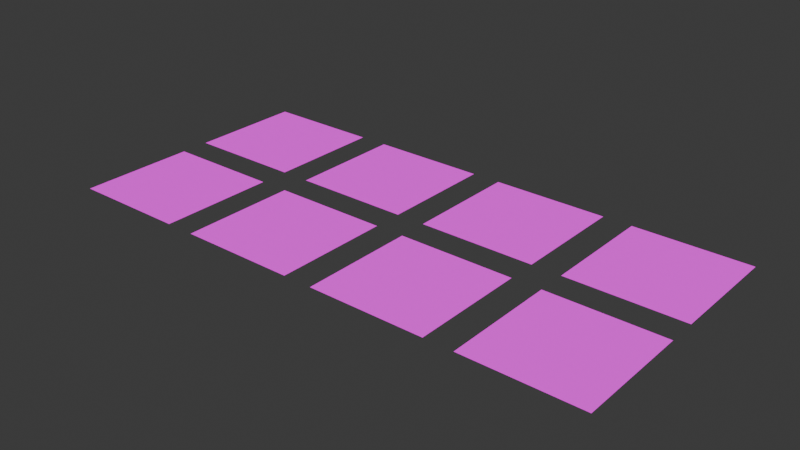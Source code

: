 # Source: GroundTiles.blend  (saved by Blender 4.5.90; exported with 4.5.12 LTS)
import bpy
from mathutils import Matrix  # noqa: F401  (used for matrix-valued properties, if any)

bpy.ops.wm.read_factory_settings(use_empty=True)
scene = bpy.context.scene
scene.name = 'Scene'

# ---- collections
col_collection = bpy.data.collections.new('Collection'); scene.collection.children.link(col_collection)
col_ground_tiles = bpy.data.collections.new('ground_tiles'); scene.collection.children.link(col_ground_tiles)

# ---- images (referenced by path relative to the original .blend; pixels are not part of the script)
import os
ASSET_DIR = os.environ.get("B2B_ASSET_DIR", "")  # directory of the original .blend (textures are referenced by path, not embedded)
HERE = os.path.dirname(os.path.abspath(__file__))  # packed textures are extracted next to this script under _unpacked/

def load_image(name, relpath, width, height, colorspace="sRGB"):
    """Load a texture the original file referenced (path relative to the .blend, or extracted next to this script)."""
    p = next((c for c in (os.path.join(HERE, relpath), os.path.join(ASSET_DIR, relpath)) if relpath and os.path.exists(c)), "")
    if p:
        img = bpy.data.images.load(p, check_existing=True)
        img.name = name
    else:  # same state as the original file: an image datablock whose file is absent (Cycles renders it pink)
        img = bpy.data.images.new(name, width, height)
        img.source = "FILE"
        img.filepath = "//" + (relpath or name)
    img.colorspace_settings.name = colorspace
    return img
img_tile_grass_01_albedo_png = load_image('tile_grass_01_albedo.png', 'ground_tiles/textures/tile_grass_01_albedo.png', 1024, 1024, 'sRGB')
img_tile_grass_01_normal_png = load_image('tile_grass_01_normal.png', 'ground_tiles/textures/tile_grass_01_normal.png', 1024, 1024, 'Non-Color')
img_tile_grass_02_albedo_png = load_image('tile_grass_02_albedo.png', 'ground_tiles/textures/tile_grass_02_albedo.png', 1024, 1024, 'sRGB')
img_tile_grass_02_normal_png = load_image('tile_grass_02_normal.png', 'ground_tiles/textures/tile_grass_02_normal.png', 1024, 1024, 'Non-Color')
img_tile_grass_03_albedo_png = load_image('tile_grass_03_albedo.png', 'ground_tiles/textures/tile_grass_03_albedo.png', 1024, 1024, 'sRGB')
img_tile_grass_03_normal_png = load_image('tile_grass_03_normal.png', 'ground_tiles/textures/tile_grass_03_normal.png', 1024, 1024, 'Non-Color')
img_tile_grass_04_albedo_png = load_image('tile_grass_04_albedo.png', 'ground_tiles/textures/tile_grass_04_albedo.png', 1024, 1024, 'sRGB')
img_tile_grass_04_normal_png = load_image('tile_grass_04_normal.png', 'ground_tiles/textures/tile_grass_04_normal.png', 1024, 1024, 'Non-Color')
img_tile_desert_01_albedo_png = load_image('tile_desert_01_albedo.png', 'ground_tiles/textures/tile_desert_01_albedo.png', 1024, 1024, 'sRGB')
img_tile_desert_01_normal_png = load_image('tile_desert_01_normal.png', 'ground_tiles/textures/tile_desert_01_normal.png', 1024, 1024, 'Non-Color')
img_tile_desert_02_albedo_png = load_image('tile_desert_02_albedo.png', 'ground_tiles/textures/tile_desert_02_albedo.png', 1024, 1024, 'sRGB')
img_tile_desert_02_normal_png = load_image('tile_desert_02_normal.png', 'ground_tiles/textures/tile_desert_02_normal.png', 1024, 1024, 'Non-Color')
img_tile_desert_03_albedo_png = load_image('tile_desert_03_albedo.png', 'ground_tiles/textures/tile_desert_03_albedo.png', 1024, 1024, 'sRGB')
img_tile_desert_03_normal_png = load_image('tile_desert_03_normal.png', 'ground_tiles/textures/tile_desert_03_normal.png', 1024, 1024, 'Non-Color')
img_tile_desert_04_albedo_png = load_image('tile_desert_04_albedo.png', 'ground_tiles/textures/tile_desert_04_albedo.png', 1024, 1024, 'sRGB')
img_tile_desert_04_normal_png = load_image('tile_desert_04_normal.png', 'ground_tiles/textures/tile_desert_04_normal.png', 1024, 1024, 'Non-Color')

# ---- materials (node trees are filled in below, after node groups)
mat_tile_grass_01 = bpy.data.materials.new('tile_grass_01')
mat_tile_grass_02 = bpy.data.materials.new('tile_grass_02')
mat_tile_grass_03 = bpy.data.materials.new('tile_grass_03')
mat_tile_grass_04 = bpy.data.materials.new('tile_grass_04')
mat_tile_desert_01 = bpy.data.materials.new('tile_desert_01')
mat_tile_desert_02 = bpy.data.materials.new('tile_desert_02')
mat_tile_desert_03 = bpy.data.materials.new('tile_desert_03')
mat_tile_desert_04 = bpy.data.materials.new('tile_desert_04')

# ---- material node trees
mat_tile_grass_01.use_nodes = True; mat_tile_grass_01.node_tree.nodes.clear()
_N = mat_tile_grass_01.node_tree.nodes; _L = mat_tile_grass_01.node_tree.links
n0 = _N.new('ShaderNodeBsdfPrincipled'); n0.name = 'Principled BSDF'; n0.location = (-200, 100)
n0.inputs[2].default_value = 0.95
n1 = _N.new('ShaderNodeOutputMaterial'); n1.name = 'Material Output'; n1.location = (200, 100)
n2 = _N.new('ShaderNodeTexImage'); n2.name = 'Image Texture'; n2.location = (0, 0)
n2.image = img_tile_grass_01_albedo_png
n3 = _N.new('ShaderNodeTexImage'); n3.name = 'Image Texture.001'; n3.location = (0, 0)
n3.image = img_tile_grass_01_normal_png
n4 = _N.new('ShaderNodeNormalMap'); n4.name = 'Normal Map'; n4.location = (0, 0)
_L.new(n0.outputs[0], n1.inputs[0])
_L.new(n2.outputs[0], n0.inputs[0])
_L.new(n3.outputs[0], n4.inputs[1])
_L.new(n4.outputs[0], n0.inputs[5])
n1.is_active_output = True
mat_tile_grass_02.use_nodes = True; mat_tile_grass_02.node_tree.nodes.clear()
_N = mat_tile_grass_02.node_tree.nodes; _L = mat_tile_grass_02.node_tree.links
n0 = _N.new('ShaderNodeBsdfPrincipled'); n0.name = 'Principled BSDF'; n0.location = (-200, 100)
n0.inputs[2].default_value = 0.95
n1 = _N.new('ShaderNodeOutputMaterial'); n1.name = 'Material Output'; n1.location = (200, 100)
n2 = _N.new('ShaderNodeTexImage'); n2.name = 'Image Texture'; n2.location = (0, 0)
n2.image = img_tile_grass_02_albedo_png
n3 = _N.new('ShaderNodeTexImage'); n3.name = 'Image Texture.001'; n3.location = (0, 0)
n3.image = img_tile_grass_02_normal_png
n4 = _N.new('ShaderNodeNormalMap'); n4.name = 'Normal Map'; n4.location = (0, 0)
_L.new(n0.outputs[0], n1.inputs[0])
_L.new(n2.outputs[0], n0.inputs[0])
_L.new(n3.outputs[0], n4.inputs[1])
_L.new(n4.outputs[0], n0.inputs[5])
n1.is_active_output = True
mat_tile_grass_03.use_nodes = True; mat_tile_grass_03.node_tree.nodes.clear()
_N = mat_tile_grass_03.node_tree.nodes; _L = mat_tile_grass_03.node_tree.links
n0 = _N.new('ShaderNodeBsdfPrincipled'); n0.name = 'Principled BSDF'; n0.location = (-200, 100)
n0.inputs[2].default_value = 0.95
n1 = _N.new('ShaderNodeOutputMaterial'); n1.name = 'Material Output'; n1.location = (200, 100)
n2 = _N.new('ShaderNodeTexImage'); n2.name = 'Image Texture'; n2.location = (0, 0)
n2.image = img_tile_grass_03_albedo_png
n3 = _N.new('ShaderNodeTexImage'); n3.name = 'Image Texture.001'; n3.location = (0, 0)
n3.image = img_tile_grass_03_normal_png
n4 = _N.new('ShaderNodeNormalMap'); n4.name = 'Normal Map'; n4.location = (0, 0)
_L.new(n0.outputs[0], n1.inputs[0])
_L.new(n2.outputs[0], n0.inputs[0])
_L.new(n3.outputs[0], n4.inputs[1])
_L.new(n4.outputs[0], n0.inputs[5])
n1.is_active_output = True
mat_tile_grass_04.use_nodes = True; mat_tile_grass_04.node_tree.nodes.clear()
_N = mat_tile_grass_04.node_tree.nodes; _L = mat_tile_grass_04.node_tree.links
n0 = _N.new('ShaderNodeBsdfPrincipled'); n0.name = 'Principled BSDF'; n0.location = (-200, 100)
n0.inputs[2].default_value = 0.95
n1 = _N.new('ShaderNodeOutputMaterial'); n1.name = 'Material Output'; n1.location = (200, 100)
n2 = _N.new('ShaderNodeTexImage'); n2.name = 'Image Texture'; n2.location = (0, 0)
n2.image = img_tile_grass_04_albedo_png
n3 = _N.new('ShaderNodeTexImage'); n3.name = 'Image Texture.001'; n3.location = (0, 0)
n3.image = img_tile_grass_04_normal_png
n4 = _N.new('ShaderNodeNormalMap'); n4.name = 'Normal Map'; n4.location = (0, 0)
_L.new(n0.outputs[0], n1.inputs[0])
_L.new(n2.outputs[0], n0.inputs[0])
_L.new(n3.outputs[0], n4.inputs[1])
_L.new(n4.outputs[0], n0.inputs[5])
n1.is_active_output = True
mat_tile_desert_01.use_nodes = True; mat_tile_desert_01.node_tree.nodes.clear()
_N = mat_tile_desert_01.node_tree.nodes; _L = mat_tile_desert_01.node_tree.links
n0 = _N.new('ShaderNodeBsdfPrincipled'); n0.name = 'Principled BSDF'; n0.location = (-200, 100)
n0.inputs[2].default_value = 0.95
n1 = _N.new('ShaderNodeOutputMaterial'); n1.name = 'Material Output'; n1.location = (200, 100)
n2 = _N.new('ShaderNodeTexImage'); n2.name = 'Image Texture'; n2.location = (0, 0)
n2.image = img_tile_desert_01_albedo_png
n3 = _N.new('ShaderNodeTexImage'); n3.name = 'Image Texture.001'; n3.location = (0, 0)
n3.image = img_tile_desert_01_normal_png
n4 = _N.new('ShaderNodeNormalMap'); n4.name = 'Normal Map'; n4.location = (0, 0)
_L.new(n0.outputs[0], n1.inputs[0])
_L.new(n2.outputs[0], n0.inputs[0])
_L.new(n3.outputs[0], n4.inputs[1])
_L.new(n4.outputs[0], n0.inputs[5])
n1.is_active_output = True
mat_tile_desert_02.use_nodes = True; mat_tile_desert_02.node_tree.nodes.clear()
_N = mat_tile_desert_02.node_tree.nodes; _L = mat_tile_desert_02.node_tree.links
n0 = _N.new('ShaderNodeBsdfPrincipled'); n0.name = 'Principled BSDF'; n0.location = (-200, 100)
n0.inputs[2].default_value = 0.95
n1 = _N.new('ShaderNodeOutputMaterial'); n1.name = 'Material Output'; n1.location = (200, 100)
n2 = _N.new('ShaderNodeTexImage'); n2.name = 'Image Texture'; n2.location = (0, 0)
n2.image = img_tile_desert_02_albedo_png
n3 = _N.new('ShaderNodeTexImage'); n3.name = 'Image Texture.001'; n3.location = (0, 0)
n3.image = img_tile_desert_02_normal_png
n4 = _N.new('ShaderNodeNormalMap'); n4.name = 'Normal Map'; n4.location = (0, 0)
_L.new(n0.outputs[0], n1.inputs[0])
_L.new(n2.outputs[0], n0.inputs[0])
_L.new(n3.outputs[0], n4.inputs[1])
_L.new(n4.outputs[0], n0.inputs[5])
n1.is_active_output = True
mat_tile_desert_03.use_nodes = True; mat_tile_desert_03.node_tree.nodes.clear()
_N = mat_tile_desert_03.node_tree.nodes; _L = mat_tile_desert_03.node_tree.links
n0 = _N.new('ShaderNodeBsdfPrincipled'); n0.name = 'Principled BSDF'; n0.location = (-200, 100)
n0.inputs[2].default_value = 0.95
n1 = _N.new('ShaderNodeOutputMaterial'); n1.name = 'Material Output'; n1.location = (200, 100)
n2 = _N.new('ShaderNodeTexImage'); n2.name = 'Image Texture'; n2.location = (0, 0)
n2.image = img_tile_desert_03_albedo_png
n3 = _N.new('ShaderNodeTexImage'); n3.name = 'Image Texture.001'; n3.location = (0, 0)
n3.image = img_tile_desert_03_normal_png
n4 = _N.new('ShaderNodeNormalMap'); n4.name = 'Normal Map'; n4.location = (0, 0)
_L.new(n0.outputs[0], n1.inputs[0])
_L.new(n2.outputs[0], n0.inputs[0])
_L.new(n3.outputs[0], n4.inputs[1])
_L.new(n4.outputs[0], n0.inputs[5])
n1.is_active_output = True
mat_tile_desert_04.use_nodes = True; mat_tile_desert_04.node_tree.nodes.clear()
_N = mat_tile_desert_04.node_tree.nodes; _L = mat_tile_desert_04.node_tree.links
n0 = _N.new('ShaderNodeBsdfPrincipled'); n0.name = 'Principled BSDF'; n0.location = (-200, 100)
n0.inputs[2].default_value = 0.95
n1 = _N.new('ShaderNodeOutputMaterial'); n1.name = 'Material Output'; n1.location = (200, 100)
n2 = _N.new('ShaderNodeTexImage'); n2.name = 'Image Texture'; n2.location = (0, 0)
n2.image = img_tile_desert_04_albedo_png
n3 = _N.new('ShaderNodeTexImage'); n3.name = 'Image Texture.001'; n3.location = (0, 0)
n3.image = img_tile_desert_04_normal_png
n4 = _N.new('ShaderNodeNormalMap'); n4.name = 'Normal Map'; n4.location = (0, 0)
_L.new(n0.outputs[0], n1.inputs[0])
_L.new(n2.outputs[0], n0.inputs[0])
_L.new(n3.outputs[0], n4.inputs[1])
_L.new(n4.outputs[0], n0.inputs[5])
n1.is_active_output = True

# ---- world
world_world = bpy.data.worlds.new('World'); scene.world = world_world
world_world.use_nodes = True; world_world.node_tree.nodes.clear()
_N = world_world.node_tree.nodes; _L = world_world.node_tree.links
n0 = _N.new('ShaderNodeOutputWorld'); n0.name = 'World Output'; n0.location = (200, 100)
n1 = _N.new('ShaderNodeBackground'); n1.name = 'Background'; n1.location = (-200, 100)
n1.inputs[0].default_value = (0.05088, 0.05088, 0.05088, 1.0)
_L.new(n1.outputs[0], n0.inputs[0])
n0.is_active_output = True
world_world.color = (0.05088, 0.05088, 0.05088)
world_world.sun_shadow_jitter_overblur = 0.0

# ---- meshes
me_tile_grass_01 = bpy.data.meshes.new('tile_grass_01')
me_tile_grass_01.from_pydata([(-0.5, -0.5, 0.0), (0.5, -0.5, 0.0), (0.5, 0.5, 0.0), (-0.5, 0.5, 0.0)], [], [(0, 1, 2, 3)])
_uv = me_tile_grass_01.uv_layers.new(name='UVMap')
_uv.uv.foreach_set('vector', [0.0, 0.0, 1.0, 0.0, 1.0, 1.0, 0.0, 1.0])
me_tile_grass_01.materials.append(mat_tile_grass_01)
me_tile_grass_01.update()
me_tile_grass_02 = bpy.data.meshes.new('tile_grass_02')
me_tile_grass_02.from_pydata([(-0.5, -0.5, 0.0), (0.5, -0.5, 0.0), (0.5, 0.5, 0.0), (-0.5, 0.5, 0.0)], [], [(0, 1, 2, 3)])
_uv = me_tile_grass_02.uv_layers.new(name='UVMap')
_uv.uv.foreach_set('vector', [0.0, 0.0, 1.0, 0.0, 1.0, 1.0, 0.0, 1.0])
me_tile_grass_02.materials.append(mat_tile_grass_02)
me_tile_grass_02.update()
me_tile_grass_03 = bpy.data.meshes.new('tile_grass_03')
me_tile_grass_03.from_pydata([(-0.5, -0.5, 0.0), (0.5, -0.5, 0.0), (0.5, 0.5, 0.0), (-0.5, 0.5, 0.0)], [], [(0, 1, 2, 3)])
_uv = me_tile_grass_03.uv_layers.new(name='UVMap')
_uv.uv.foreach_set('vector', [0.0, 0.0, 1.0, 0.0, 1.0, 1.0, 0.0, 1.0])
me_tile_grass_03.materials.append(mat_tile_grass_03)
me_tile_grass_03.update()
me_tile_grass_04 = bpy.data.meshes.new('tile_grass_04')
me_tile_grass_04.from_pydata([(-0.5, -0.5, 0.0), (0.5, -0.5, 0.0), (0.5, 0.5, 0.0), (-0.5, 0.5, 0.0)], [], [(0, 1, 2, 3)])
_uv = me_tile_grass_04.uv_layers.new(name='UVMap')
_uv.uv.foreach_set('vector', [0.0, 0.0, 1.0, 0.0, 1.0, 1.0, 0.0, 1.0])
me_tile_grass_04.materials.append(mat_tile_grass_04)
me_tile_grass_04.update()
me_tile_desert_01 = bpy.data.meshes.new('tile_desert_01')
me_tile_desert_01.from_pydata([(-0.5, -0.5, 0.0), (0.5, -0.5, 0.0), (0.5, 0.5, 0.0), (-0.5, 0.5, 0.0)], [], [(0, 1, 2, 3)])
_uv = me_tile_desert_01.uv_layers.new(name='UVMap')
_uv.uv.foreach_set('vector', [0.0, 0.0, 1.0, 0.0, 1.0, 1.0, 0.0, 1.0])
me_tile_desert_01.materials.append(mat_tile_desert_01)
me_tile_desert_01.update()
me_tile_desert_02 = bpy.data.meshes.new('tile_desert_02')
me_tile_desert_02.from_pydata([(-0.5, -0.5, 0.0), (0.5, -0.5, 0.0), (0.5, 0.5, 0.0), (-0.5, 0.5, 0.0)], [], [(0, 1, 2, 3)])
_uv = me_tile_desert_02.uv_layers.new(name='UVMap')
_uv.uv.foreach_set('vector', [0.0, 0.0, 1.0, 0.0, 1.0, 1.0, 0.0, 1.0])
me_tile_desert_02.materials.append(mat_tile_desert_02)
me_tile_desert_02.update()
me_tile_desert_03 = bpy.data.meshes.new('tile_desert_03')
me_tile_desert_03.from_pydata([(-0.5, -0.5, 0.0), (0.5, -0.5, 0.0), (0.5, 0.5, 0.0), (-0.5, 0.5, 0.0)], [], [(0, 1, 2, 3)])
_uv = me_tile_desert_03.uv_layers.new(name='UVMap')
_uv.uv.foreach_set('vector', [0.0, 0.0, 1.0, 0.0, 1.0, 1.0, 0.0, 1.0])
me_tile_desert_03.materials.append(mat_tile_desert_03)
me_tile_desert_03.update()
me_tile_desert_04 = bpy.data.meshes.new('tile_desert_04')
me_tile_desert_04.from_pydata([(-0.5, -0.5, 0.0), (0.5, -0.5, 0.0), (0.5, 0.5, 0.0), (-0.5, 0.5, 0.0)], [], [(0, 1, 2, 3)])
_uv = me_tile_desert_04.uv_layers.new(name='UVMap')
_uv.uv.foreach_set('vector', [0.0, 0.0, 1.0, 0.0, 1.0, 1.0, 0.0, 1.0])
me_tile_desert_04.materials.append(mat_tile_desert_04)
me_tile_desert_04.update()

# ---- objects
ob_tile_grass_01 = bpy.data.objects.new('tile_grass_01', me_tile_grass_01)
ob_tile_grass_02 = bpy.data.objects.new('tile_grass_02', me_tile_grass_02)
ob_tile_grass_03 = bpy.data.objects.new('tile_grass_03', me_tile_grass_03)
ob_tile_grass_04 = bpy.data.objects.new('tile_grass_04', me_tile_grass_04)
ob_tile_desert_01 = bpy.data.objects.new('tile_desert_01', me_tile_desert_01)
ob_tile_desert_02 = bpy.data.objects.new('tile_desert_02', me_tile_desert_02)
ob_tile_desert_03 = bpy.data.objects.new('tile_desert_03', me_tile_desert_03)
ob_tile_desert_04 = bpy.data.objects.new('tile_desert_04', me_tile_desert_04)

# ---- transforms, parenting, visibility, modifiers, constraints
ob_tile_grass_01.location = (-1.875, 0.625, 0.0)
ob_tile_grass_02.location = (-0.625, 0.625, 0.0)
ob_tile_grass_03.location = (0.625, 0.625, 0.0)
ob_tile_grass_04.location = (1.875, 0.625, 0.0)
ob_tile_desert_01.location = (-1.875, -0.625, 0.0)
ob_tile_desert_02.location = (-0.625, -0.625, 0.0)
ob_tile_desert_03.location = (0.625, -0.625, 0.0)
ob_tile_desert_04.location = (1.875, -0.625, 0.0)

# ---- collection membership
col_ground_tiles.objects.link(ob_tile_grass_01)
col_ground_tiles.objects.link(ob_tile_grass_02)
col_ground_tiles.objects.link(ob_tile_grass_03)
col_ground_tiles.objects.link(ob_tile_grass_04)
col_ground_tiles.objects.link(ob_tile_desert_01)
col_ground_tiles.objects.link(ob_tile_desert_02)
col_ground_tiles.objects.link(ob_tile_desert_03)
col_ground_tiles.objects.link(ob_tile_desert_04)

# ---- scene / render settings (as saved in the file)
scene.frame_start = 1; scene.frame_end = 250; scene.frame_set(1)
scene.render.engine = 'BLENDER_EEVEE_NEXT'
bpy.context.view_layer.update()

# ---- added for rendering (the .blend has no active camera and no usable light): camera, sun
cam_auto = bpy.data.cameras.new('AutoCamera')
cam_auto.lens = 50.0
cam_auto.sensor_width = 36.0
cam_auto.clip_end = 1000.0
ob_auto_camera = bpy.data.objects.new('AutoCamera', cam_auto)
scene.collection.objects.link(ob_auto_camera)
ob_auto_camera.location = (4.86293, -5.83552, 3.89035)
ob_auto_camera.rotation_euler = (1.09748, -7.21219e-08, 0.694738)
scene.camera = ob_auto_camera
light_auto_sun = bpy.data.lights.new('AutoSun', 'SUN')
light_auto_sun.energy = 3.0
light_auto_sun.angle = 0.0523599
ob_auto_sun = bpy.data.objects.new('AutoSun', light_auto_sun)
scene.collection.objects.link(ob_auto_sun)
ob_auto_sun.rotation_euler = (0.872665, 0.174533, 0.523599)
bpy.context.view_layer.update()
